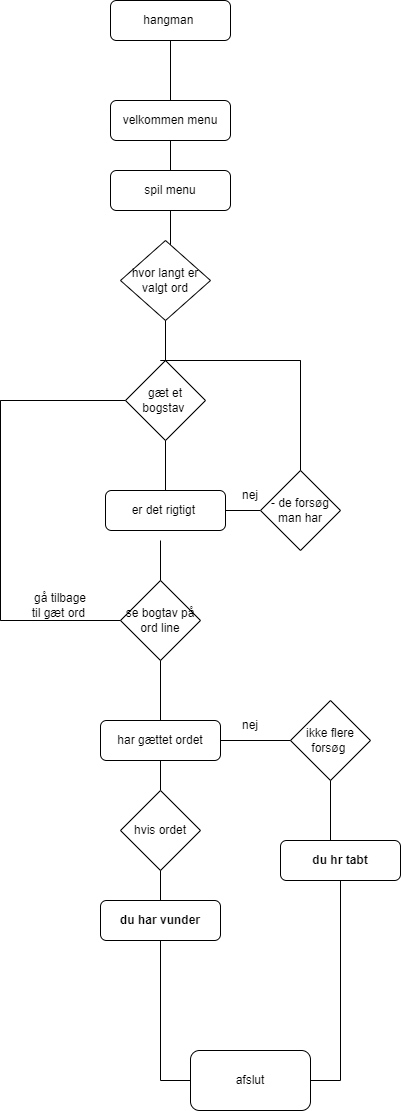

The diagram above was exported from draw.io. Its source (the exported page's mxGraphModel, read from the mxfile embedded in the PNG):
<mxGraphModel dx="1185" dy="635" grid="1" gridSize="10" guides="1" tooltips="1" connect="1" arrows="1" fold="1" page="1" pageScale="1" pageWidth="827" pageHeight="1169" math="0" shadow="0">
  <root>
    <mxCell id="WIyWlLk6GJQsqaUBKTNV-0" />
    <mxCell id="WIyWlLk6GJQsqaUBKTNV-1" parent="WIyWlLk6GJQsqaUBKTNV-0" />
    <mxCell id="WIyWlLk6GJQsqaUBKTNV-3" value="hangman&amp;nbsp;" style="rounded=1;whiteSpace=wrap;html=1;fontSize=12;glass=0;strokeWidth=1;shadow=0;" parent="WIyWlLk6GJQsqaUBKTNV-1" vertex="1">
      <mxGeometry x="310" y="10" width="120" height="40" as="geometry" />
    </mxCell>
    <mxCell id="zGG15gRDGqG2q7TIisap-0" value="" style="endArrow=none;html=1;rounded=0;entryX=0.5;entryY=1;entryDx=0;entryDy=0;" edge="1" parent="WIyWlLk6GJQsqaUBKTNV-1" target="WIyWlLk6GJQsqaUBKTNV-3">
      <mxGeometry width="50" height="50" relative="1" as="geometry">
        <mxPoint x="370" y="110" as="sourcePoint" />
        <mxPoint x="440" y="370" as="targetPoint" />
      </mxGeometry>
    </mxCell>
    <mxCell id="zGG15gRDGqG2q7TIisap-2" value="velkommen menu" style="rounded=1;whiteSpace=wrap;html=1;fontSize=12;glass=0;strokeWidth=1;shadow=0;" vertex="1" parent="WIyWlLk6GJQsqaUBKTNV-1">
      <mxGeometry x="310" y="110" width="120" height="40" as="geometry" />
    </mxCell>
    <mxCell id="zGG15gRDGqG2q7TIisap-3" value="" style="endArrow=none;html=1;rounded=0;entryX=0.5;entryY=1;entryDx=0;entryDy=0;exitX=0.5;exitY=0;exitDx=0;exitDy=0;" edge="1" parent="WIyWlLk6GJQsqaUBKTNV-1" source="zGG15gRDGqG2q7TIisap-10" target="zGG15gRDGqG2q7TIisap-2">
      <mxGeometry width="50" height="50" relative="1" as="geometry">
        <mxPoint x="360" y="180" as="sourcePoint" />
        <mxPoint x="440" y="370" as="targetPoint" />
      </mxGeometry>
    </mxCell>
    <mxCell id="zGG15gRDGqG2q7TIisap-10" value="spil menu" style="rounded=1;whiteSpace=wrap;html=1;fontSize=12;glass=0;strokeWidth=1;shadow=0;" vertex="1" parent="WIyWlLk6GJQsqaUBKTNV-1">
      <mxGeometry x="310" y="180" width="120" height="40" as="geometry" />
    </mxCell>
    <mxCell id="zGG15gRDGqG2q7TIisap-11" value="" style="endArrow=none;html=1;rounded=0;entryX=0.5;entryY=1;entryDx=0;entryDy=0;" edge="1" parent="WIyWlLk6GJQsqaUBKTNV-1" target="zGG15gRDGqG2q7TIisap-10">
      <mxGeometry width="50" height="50" relative="1" as="geometry">
        <mxPoint x="370" y="260" as="sourcePoint" />
        <mxPoint x="390" y="230" as="targetPoint" />
      </mxGeometry>
    </mxCell>
    <mxCell id="zGG15gRDGqG2q7TIisap-12" value="gæt et bogstav&amp;nbsp;" style="rhombus;whiteSpace=wrap;html=1;" vertex="1" parent="WIyWlLk6GJQsqaUBKTNV-1">
      <mxGeometry x="325" y="370" width="80" height="80" as="geometry" />
    </mxCell>
    <mxCell id="zGG15gRDGqG2q7TIisap-13" value="" style="endArrow=none;html=1;rounded=0;entryX=0.5;entryY=1;entryDx=0;entryDy=0;" edge="1" parent="WIyWlLk6GJQsqaUBKTNV-1" source="zGG15gRDGqG2q7TIisap-15" target="zGG15gRDGqG2q7TIisap-12">
      <mxGeometry width="50" height="50" relative="1" as="geometry">
        <mxPoint x="360" y="490" as="sourcePoint" />
        <mxPoint x="440" y="350" as="targetPoint" />
        <Array as="points" />
      </mxGeometry>
    </mxCell>
    <mxCell id="zGG15gRDGqG2q7TIisap-15" value="er det rigtigt&amp;nbsp;" style="rounded=1;whiteSpace=wrap;html=1;fontSize=12;glass=0;strokeWidth=1;shadow=0;" vertex="1" parent="WIyWlLk6GJQsqaUBKTNV-1">
      <mxGeometry x="305" y="500" width="120" height="40" as="geometry" />
    </mxCell>
    <mxCell id="zGG15gRDGqG2q7TIisap-16" value="" style="endArrow=none;html=1;rounded=0;exitX=1;exitY=0.5;exitDx=0;exitDy=0;entryX=0;entryY=0.5;entryDx=0;entryDy=0;" edge="1" parent="WIyWlLk6GJQsqaUBKTNV-1" source="zGG15gRDGqG2q7TIisap-15" target="zGG15gRDGqG2q7TIisap-17">
      <mxGeometry width="50" height="50" relative="1" as="geometry">
        <mxPoint x="370" y="400" as="sourcePoint" />
        <mxPoint x="460" y="380" as="targetPoint" />
      </mxGeometry>
    </mxCell>
    <mxCell id="zGG15gRDGqG2q7TIisap-17" value="- de forsøg man har" style="rhombus;whiteSpace=wrap;html=1;" vertex="1" parent="WIyWlLk6GJQsqaUBKTNV-1">
      <mxGeometry x="460" y="480" width="80" height="80" as="geometry" />
    </mxCell>
    <mxCell id="zGG15gRDGqG2q7TIisap-18" value="nej" style="text;html=1;strokeColor=none;fillColor=none;align=center;verticalAlign=middle;whiteSpace=wrap;rounded=0;" vertex="1" parent="WIyWlLk6GJQsqaUBKTNV-1">
      <mxGeometry x="420" y="490" width="60" height="30" as="geometry" />
    </mxCell>
    <mxCell id="zGG15gRDGqG2q7TIisap-20" value="hvor langt er valgt ord" style="rhombus;whiteSpace=wrap;html=1;" vertex="1" parent="WIyWlLk6GJQsqaUBKTNV-1">
      <mxGeometry x="320" y="250" width="90" height="80" as="geometry" />
    </mxCell>
    <mxCell id="zGG15gRDGqG2q7TIisap-21" value="" style="endArrow=none;html=1;rounded=0;entryX=0.5;entryY=1;entryDx=0;entryDy=0;exitX=0.5;exitY=0;exitDx=0;exitDy=0;" edge="1" parent="WIyWlLk6GJQsqaUBKTNV-1" source="zGG15gRDGqG2q7TIisap-12" target="zGG15gRDGqG2q7TIisap-20">
      <mxGeometry width="50" height="50" relative="1" as="geometry">
        <mxPoint x="350" y="380" as="sourcePoint" />
        <mxPoint x="400" y="330" as="targetPoint" />
      </mxGeometry>
    </mxCell>
    <mxCell id="zGG15gRDGqG2q7TIisap-22" value="" style="endArrow=none;html=1;rounded=0;exitX=0.5;exitY=0;exitDx=0;exitDy=0;" edge="1" parent="WIyWlLk6GJQsqaUBKTNV-1" source="zGG15gRDGqG2q7TIisap-17">
      <mxGeometry width="50" height="50" relative="1" as="geometry">
        <mxPoint x="470" y="460" as="sourcePoint" />
        <mxPoint x="500" y="370" as="targetPoint" />
        <Array as="points">
          <mxPoint x="500" y="370" />
          <mxPoint x="360" y="370" />
        </Array>
      </mxGeometry>
    </mxCell>
    <mxCell id="zGG15gRDGqG2q7TIisap-23" value="" style="endArrow=none;html=1;rounded=0;" edge="1" parent="WIyWlLk6GJQsqaUBKTNV-1">
      <mxGeometry width="50" height="50" relative="1" as="geometry">
        <mxPoint x="360" y="590" as="sourcePoint" />
        <mxPoint x="360" y="550" as="targetPoint" />
      </mxGeometry>
    </mxCell>
    <mxCell id="zGG15gRDGqG2q7TIisap-24" value="se bogtav på ord line" style="rhombus;whiteSpace=wrap;html=1;" vertex="1" parent="WIyWlLk6GJQsqaUBKTNV-1">
      <mxGeometry x="320" y="590" width="80" height="80" as="geometry" />
    </mxCell>
    <mxCell id="zGG15gRDGqG2q7TIisap-25" value="" style="endArrow=none;html=1;rounded=0;entryX=0;entryY=0.5;entryDx=0;entryDy=0;" edge="1" parent="WIyWlLk6GJQsqaUBKTNV-1" target="zGG15gRDGqG2q7TIisap-24">
      <mxGeometry width="50" height="50" relative="1" as="geometry">
        <mxPoint x="200" y="630" as="sourcePoint" />
        <mxPoint x="320" y="610" as="targetPoint" />
        <Array as="points">
          <mxPoint x="200" y="440" />
          <mxPoint x="200" y="410" />
          <mxPoint x="200" y="630" />
        </Array>
      </mxGeometry>
    </mxCell>
    <mxCell id="zGG15gRDGqG2q7TIisap-26" value="" style="endArrow=none;html=1;rounded=0;" edge="1" parent="WIyWlLk6GJQsqaUBKTNV-1" target="zGG15gRDGqG2q7TIisap-12">
      <mxGeometry width="50" height="50" relative="1" as="geometry">
        <mxPoint x="200" y="410" as="sourcePoint" />
        <mxPoint x="240" y="390" as="targetPoint" />
      </mxGeometry>
    </mxCell>
    <mxCell id="zGG15gRDGqG2q7TIisap-27" value="gå tilbage til gæt ord&amp;nbsp;" style="text;html=1;strokeColor=none;fillColor=none;align=center;verticalAlign=middle;whiteSpace=wrap;rounded=0;" vertex="1" parent="WIyWlLk6GJQsqaUBKTNV-1">
      <mxGeometry x="230" y="600" width="60" height="30" as="geometry" />
    </mxCell>
    <mxCell id="zGG15gRDGqG2q7TIisap-28" value="" style="endArrow=none;html=1;rounded=0;entryX=0.5;entryY=1;entryDx=0;entryDy=0;" edge="1" parent="WIyWlLk6GJQsqaUBKTNV-1" target="zGG15gRDGqG2q7TIisap-24">
      <mxGeometry width="50" height="50" relative="1" as="geometry">
        <mxPoint x="360" y="740" as="sourcePoint" />
        <mxPoint x="380" y="680" as="targetPoint" />
      </mxGeometry>
    </mxCell>
    <mxCell id="zGG15gRDGqG2q7TIisap-29" value="har gættet ordet" style="rounded=1;whiteSpace=wrap;html=1;fontSize=12;glass=0;strokeWidth=1;shadow=0;" vertex="1" parent="WIyWlLk6GJQsqaUBKTNV-1">
      <mxGeometry x="300" y="730" width="120" height="40" as="geometry" />
    </mxCell>
    <mxCell id="zGG15gRDGqG2q7TIisap-30" value="" style="endArrow=none;html=1;rounded=0;entryX=0.5;entryY=1;entryDx=0;entryDy=0;" edge="1" parent="WIyWlLk6GJQsqaUBKTNV-1" target="zGG15gRDGqG2q7TIisap-29">
      <mxGeometry width="50" height="50" relative="1" as="geometry">
        <mxPoint x="360" y="800" as="sourcePoint" />
        <mxPoint x="390" y="800" as="targetPoint" />
      </mxGeometry>
    </mxCell>
    <mxCell id="zGG15gRDGqG2q7TIisap-31" value="hvis ordet" style="rhombus;whiteSpace=wrap;html=1;" vertex="1" parent="WIyWlLk6GJQsqaUBKTNV-1">
      <mxGeometry x="320" y="800" width="80" height="80" as="geometry" />
    </mxCell>
    <mxCell id="zGG15gRDGqG2q7TIisap-32" value="" style="endArrow=none;html=1;rounded=0;entryX=0.5;entryY=1;entryDx=0;entryDy=0;startArrow=none;" edge="1" parent="WIyWlLk6GJQsqaUBKTNV-1" source="zGG15gRDGqG2q7TIisap-33" target="zGG15gRDGqG2q7TIisap-31">
      <mxGeometry width="50" height="50" relative="1" as="geometry">
        <mxPoint x="360" y="930" as="sourcePoint" />
        <mxPoint x="380" y="880" as="targetPoint" />
      </mxGeometry>
    </mxCell>
    <mxCell id="zGG15gRDGqG2q7TIisap-33" value="du har vunder" style="rounded=1;whiteSpace=wrap;html=1;fontSize=12;glass=0;strokeWidth=1;shadow=0;fontStyle=1" vertex="1" parent="WIyWlLk6GJQsqaUBKTNV-1">
      <mxGeometry x="300" y="910" width="120" height="40" as="geometry" />
    </mxCell>
    <mxCell id="zGG15gRDGqG2q7TIisap-36" value="" style="endArrow=none;html=1;rounded=0;exitX=1;exitY=0.5;exitDx=0;exitDy=0;" edge="1" parent="WIyWlLk6GJQsqaUBKTNV-1" source="zGG15gRDGqG2q7TIisap-29">
      <mxGeometry width="50" height="50" relative="1" as="geometry">
        <mxPoint x="440" y="780" as="sourcePoint" />
        <mxPoint x="490" y="750" as="targetPoint" />
      </mxGeometry>
    </mxCell>
    <mxCell id="zGG15gRDGqG2q7TIisap-37" value="nej" style="text;html=1;strokeColor=none;fillColor=none;align=center;verticalAlign=middle;whiteSpace=wrap;rounded=0;" vertex="1" parent="WIyWlLk6GJQsqaUBKTNV-1">
      <mxGeometry x="420" y="720" width="60" height="30" as="geometry" />
    </mxCell>
    <mxCell id="zGG15gRDGqG2q7TIisap-38" value="ikke flere forsøg&amp;nbsp;&lt;br&gt;" style="rhombus;whiteSpace=wrap;html=1;" vertex="1" parent="WIyWlLk6GJQsqaUBKTNV-1">
      <mxGeometry x="490" y="710" width="80" height="80" as="geometry" />
    </mxCell>
    <mxCell id="zGG15gRDGqG2q7TIisap-39" value="" style="endArrow=none;html=1;rounded=0;entryX=0.5;entryY=1;entryDx=0;entryDy=0;" edge="1" parent="WIyWlLk6GJQsqaUBKTNV-1" target="zGG15gRDGqG2q7TIisap-38">
      <mxGeometry width="50" height="50" relative="1" as="geometry">
        <mxPoint x="530" y="850" as="sourcePoint" />
        <mxPoint x="560" y="790" as="targetPoint" />
      </mxGeometry>
    </mxCell>
    <mxCell id="zGG15gRDGqG2q7TIisap-40" value="du hr tabt" style="rounded=1;whiteSpace=wrap;html=1;fontSize=12;glass=0;strokeWidth=1;shadow=0;fontStyle=1" vertex="1" parent="WIyWlLk6GJQsqaUBKTNV-1">
      <mxGeometry x="480" y="850" width="120" height="40" as="geometry" />
    </mxCell>
    <mxCell id="zGG15gRDGqG2q7TIisap-41" value="afslut" style="rounded=1;whiteSpace=wrap;html=1;" vertex="1" parent="WIyWlLk6GJQsqaUBKTNV-1">
      <mxGeometry x="390" y="1060" width="120" height="60" as="geometry" />
    </mxCell>
    <mxCell id="zGG15gRDGqG2q7TIisap-42" value="" style="endArrow=none;html=1;rounded=0;entryX=0.5;entryY=1;entryDx=0;entryDy=0;exitX=0;exitY=0.5;exitDx=0;exitDy=0;" edge="1" parent="WIyWlLk6GJQsqaUBKTNV-1" source="zGG15gRDGqG2q7TIisap-41" target="zGG15gRDGqG2q7TIisap-33">
      <mxGeometry width="50" height="50" relative="1" as="geometry">
        <mxPoint x="360" y="1080" as="sourcePoint" />
        <mxPoint x="470" y="980" as="targetPoint" />
        <Array as="points">
          <mxPoint x="360" y="1090" />
        </Array>
      </mxGeometry>
    </mxCell>
    <mxCell id="zGG15gRDGqG2q7TIisap-43" value="" style="endArrow=none;html=1;rounded=0;entryX=0.5;entryY=1;entryDx=0;entryDy=0;exitX=1;exitY=0.5;exitDx=0;exitDy=0;" edge="1" parent="WIyWlLk6GJQsqaUBKTNV-1" source="zGG15gRDGqG2q7TIisap-41" target="zGG15gRDGqG2q7TIisap-40">
      <mxGeometry width="50" height="50" relative="1" as="geometry">
        <mxPoint x="540" y="1100" as="sourcePoint" />
        <mxPoint x="560" y="910" as="targetPoint" />
        <Array as="points">
          <mxPoint x="540" y="1090" />
        </Array>
      </mxGeometry>
    </mxCell>
  </root>
</mxGraphModel>